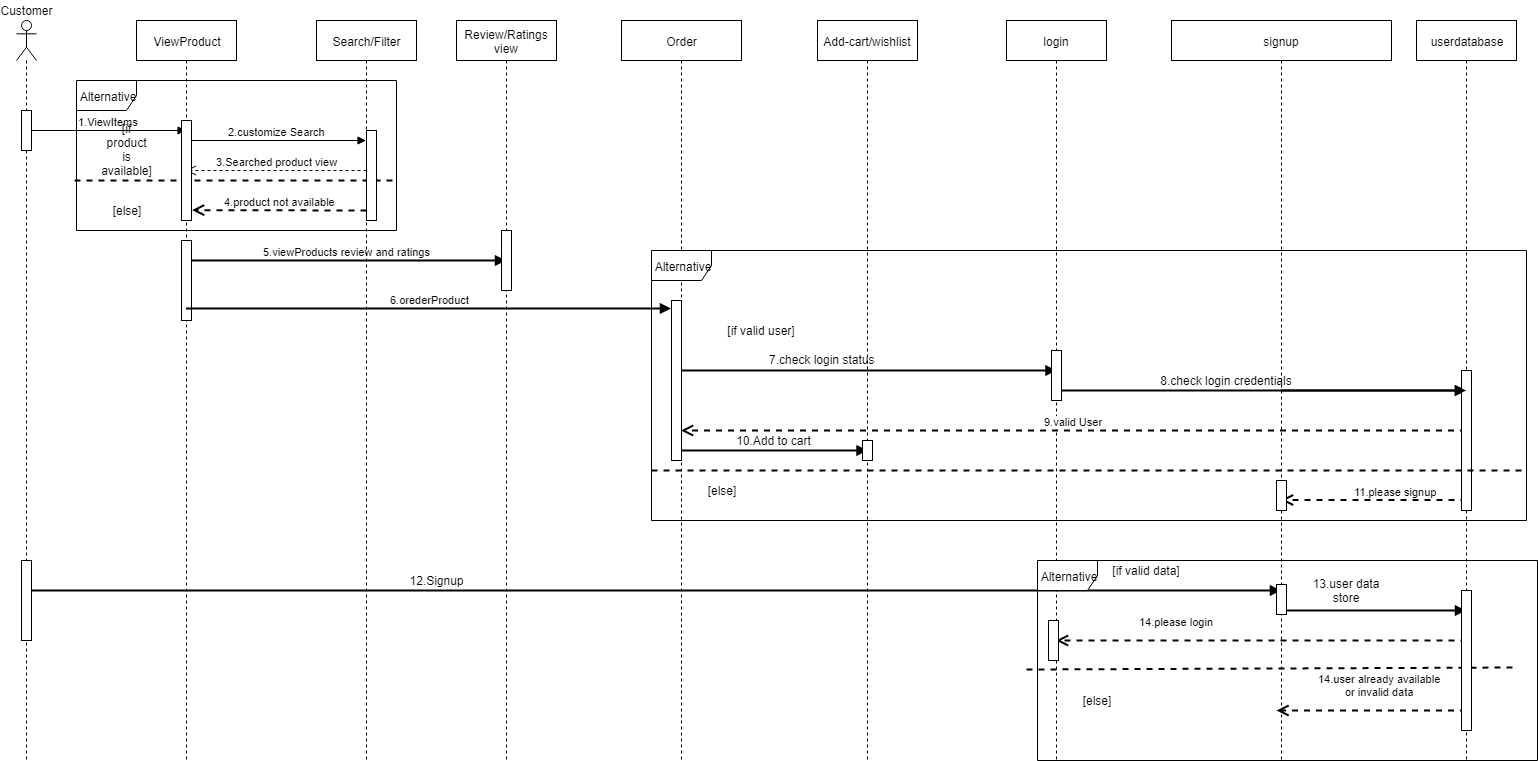

The diagram above was exported from draw.io. Its source (the exported page's mxGraphModel, read from the mxfile embedded in the PNG):
<mxGraphModel dx="1024" dy="595" grid="1" gridSize="10" guides="1" tooltips="1" connect="1" arrows="1" fold="1" page="1" pageScale="1" pageWidth="850" pageHeight="1100" math="0" shadow="0">
  <root>
    <mxCell id="0" />
    <mxCell id="1" parent="0" />
    <mxCell id="Uo53YKTgaKuyHwSeJcGA-1" value="" style="shape=umlLifeline;participant=umlActor;perimeter=lifelinePerimeter;whiteSpace=wrap;html=1;container=1;collapsible=0;recursiveResize=0;verticalAlign=top;spacingTop=36;labelBackgroundColor=#ffffff;outlineConnect=0;" parent="1" vertex="1">
      <mxGeometry x="70" y="60" width="20" height="740" as="geometry" />
    </mxCell>
    <mxCell id="Uo53YKTgaKuyHwSeJcGA-10" value="" style="html=1;points=[];perimeter=orthogonalPerimeter;" parent="Uo53YKTgaKuyHwSeJcGA-1" vertex="1">
      <mxGeometry x="5" y="90" width="10" height="40" as="geometry" />
    </mxCell>
    <mxCell id="Uo53YKTgaKuyHwSeJcGA-60" value="" style="endArrow=block;endFill=1;endSize=6;html=1;strokeWidth=2;" parent="Uo53YKTgaKuyHwSeJcGA-1" target="Uo53YKTgaKuyHwSeJcGA-56" edge="1">
      <mxGeometry width="100" relative="1" as="geometry">
        <mxPoint x="10" y="570" as="sourcePoint" />
        <mxPoint x="110" y="570" as="targetPoint" />
      </mxGeometry>
    </mxCell>
    <mxCell id="oca3GNE_yq9O-O_jMBoO-10" value="" style="html=1;points=[];perimeter=orthogonalPerimeter;" parent="Uo53YKTgaKuyHwSeJcGA-1" vertex="1">
      <mxGeometry x="5" y="540" width="10" height="80" as="geometry" />
    </mxCell>
    <mxCell id="Uo53YKTgaKuyHwSeJcGA-2" value="ViewProduct" style="shape=umlLifeline;perimeter=lifelinePerimeter;whiteSpace=wrap;html=1;container=1;collapsible=0;recursiveResize=0;outlineConnect=0;" parent="1" vertex="1">
      <mxGeometry x="190" y="60" width="100" height="740" as="geometry" />
    </mxCell>
    <mxCell id="Uo53YKTgaKuyHwSeJcGA-14" value="2.customize Search" style="html=1;verticalAlign=bottom;endArrow=block;" parent="Uo53YKTgaKuyHwSeJcGA-2" target="Uo53YKTgaKuyHwSeJcGA-3" edge="1">
      <mxGeometry width="80" relative="1" as="geometry">
        <mxPoint x="50" y="120" as="sourcePoint" />
        <mxPoint x="130" y="120" as="targetPoint" />
      </mxGeometry>
    </mxCell>
    <mxCell id="Uo53YKTgaKuyHwSeJcGA-33" value="5.viewProducts review and ratings" style="html=1;verticalAlign=bottom;endArrow=block;strokeWidth=2;" parent="Uo53YKTgaKuyHwSeJcGA-2" target="Uo53YKTgaKuyHwSeJcGA-8" edge="1">
      <mxGeometry width="80" relative="1" as="geometry">
        <mxPoint x="50" y="240" as="sourcePoint" />
        <mxPoint x="130" y="240" as="targetPoint" />
      </mxGeometry>
    </mxCell>
    <mxCell id="oca3GNE_yq9O-O_jMBoO-3" value="" style="html=1;points=[];perimeter=orthogonalPerimeter;" parent="Uo53YKTgaKuyHwSeJcGA-2" vertex="1">
      <mxGeometry x="45" y="220" width="10" height="80" as="geometry" />
    </mxCell>
    <mxCell id="Uo53YKTgaKuyHwSeJcGA-3" value="Search/Filter" style="shape=umlLifeline;perimeter=lifelinePerimeter;whiteSpace=wrap;html=1;container=1;collapsible=0;recursiveResize=0;outlineConnect=0;" parent="1" vertex="1">
      <mxGeometry x="370" y="60" width="100" height="740" as="geometry" />
    </mxCell>
    <mxCell id="Uo53YKTgaKuyHwSeJcGA-4" value="Order" style="shape=umlLifeline;perimeter=lifelinePerimeter;whiteSpace=wrap;html=1;container=1;collapsible=0;recursiveResize=0;outlineConnect=0;" parent="1" vertex="1">
      <mxGeometry x="675" y="60" width="120" height="740" as="geometry" />
    </mxCell>
    <mxCell id="Uo53YKTgaKuyHwSeJcGA-26" value="" style="endArrow=block;endFill=1;endSize=6;html=1;strokeWidth=2;" parent="Uo53YKTgaKuyHwSeJcGA-4" source="Uo53YKTgaKuyHwSeJcGA-4" edge="1">
      <mxGeometry width="100" relative="1" as="geometry">
        <mxPoint x="50" y="280" as="sourcePoint" />
        <mxPoint x="435" y="350" as="targetPoint" />
      </mxGeometry>
    </mxCell>
    <mxCell id="Uo53YKTgaKuyHwSeJcGA-5" value="Add-cart/wishlist" style="shape=umlLifeline;perimeter=lifelinePerimeter;whiteSpace=wrap;html=1;container=1;collapsible=0;recursiveResize=0;outlineConnect=0;" parent="1" vertex="1">
      <mxGeometry x="871" y="60" width="100" height="740" as="geometry" />
    </mxCell>
    <mxCell id="Uo53YKTgaKuyHwSeJcGA-6" value="Customer" style="text;html=1;strokeColor=none;fillColor=none;align=center;verticalAlign=middle;whiteSpace=wrap;rounded=0;" parent="1" vertex="1">
      <mxGeometry x="60" y="40" width="40" height="20" as="geometry" />
    </mxCell>
    <mxCell id="Uo53YKTgaKuyHwSeJcGA-8" value="Review/Ratings&lt;br&gt;view" style="shape=umlLifeline;perimeter=lifelinePerimeter;whiteSpace=wrap;html=1;container=1;collapsible=0;recursiveResize=0;outlineConnect=0;" parent="1" vertex="1">
      <mxGeometry x="510" y="60" width="100" height="740" as="geometry" />
    </mxCell>
    <mxCell id="oca3GNE_yq9O-O_jMBoO-4" value="" style="html=1;points=[];perimeter=orthogonalPerimeter;" parent="Uo53YKTgaKuyHwSeJcGA-8" vertex="1">
      <mxGeometry x="45" y="210" width="10" height="60" as="geometry" />
    </mxCell>
    <mxCell id="Uo53YKTgaKuyHwSeJcGA-9" value="login" style="shape=umlLifeline;perimeter=lifelinePerimeter;whiteSpace=wrap;html=1;container=1;collapsible=0;recursiveResize=0;outlineConnect=0;" parent="1" vertex="1">
      <mxGeometry x="1060" y="60" width="100" height="740" as="geometry" />
    </mxCell>
    <mxCell id="Uo53YKTgaKuyHwSeJcGA-58" value="" style="endArrow=block;endFill=1;endSize=6;html=1;strokeWidth=2;" parent="Uo53YKTgaKuyHwSeJcGA-9" target="Uo53YKTgaKuyHwSeJcGA-57" edge="1">
      <mxGeometry width="100" relative="1" as="geometry">
        <mxPoint x="50" y="370" as="sourcePoint" />
        <mxPoint x="150" y="370" as="targetPoint" />
      </mxGeometry>
    </mxCell>
    <mxCell id="Uo53YKTgaKuyHwSeJcGA-13" value="1.ViewItems" style="html=1;verticalAlign=bottom;endArrow=block;" parent="1" source="Uo53YKTgaKuyHwSeJcGA-10" target="Uo53YKTgaKuyHwSeJcGA-2" edge="1">
      <mxGeometry width="80" relative="1" as="geometry">
        <mxPoint x="90" y="130" as="sourcePoint" />
        <mxPoint x="170" y="130" as="targetPoint" />
      </mxGeometry>
    </mxCell>
    <mxCell id="Uo53YKTgaKuyHwSeJcGA-15" value="3.Searched product view" style="html=1;verticalAlign=bottom;endArrow=open;dashed=1;endSize=8;" parent="1" target="Uo53YKTgaKuyHwSeJcGA-2" edge="1">
      <mxGeometry relative="1" as="geometry">
        <mxPoint x="420" y="210" as="sourcePoint" />
        <mxPoint x="250" y="210" as="targetPoint" />
      </mxGeometry>
    </mxCell>
    <mxCell id="Uo53YKTgaKuyHwSeJcGA-18" value="Alternative" style="shape=umlFrame;whiteSpace=wrap;html=1;" parent="1" vertex="1">
      <mxGeometry x="130" y="120" width="320" height="150" as="geometry" />
    </mxCell>
    <mxCell id="Uo53YKTgaKuyHwSeJcGA-19" value="" style="endArrow=none;dashed=1;html=1;strokeWidth=2;" parent="1" edge="1">
      <mxGeometry width="50" height="50" relative="1" as="geometry">
        <mxPoint x="128" y="220" as="sourcePoint" />
        <mxPoint x="452" y="220" as="targetPoint" />
      </mxGeometry>
    </mxCell>
    <mxCell id="Uo53YKTgaKuyHwSeJcGA-20" value="[if product is available]" style="text;html=1;strokeColor=none;fillColor=none;align=center;verticalAlign=middle;whiteSpace=wrap;rounded=0;" parent="1" vertex="1">
      <mxGeometry x="160" y="180" width="40" height="20" as="geometry" />
    </mxCell>
    <mxCell id="Uo53YKTgaKuyHwSeJcGA-21" value="[else]" style="text;html=1;strokeColor=none;fillColor=none;align=center;verticalAlign=middle;whiteSpace=wrap;rounded=0;" parent="1" vertex="1">
      <mxGeometry x="160" y="240" width="40" height="20" as="geometry" />
    </mxCell>
    <mxCell id="Uo53YKTgaKuyHwSeJcGA-23" value="4.product not available" style="html=1;verticalAlign=bottom;endArrow=open;dashed=1;endSize=8;strokeWidth=2;entryX=1.06;entryY=0.896;entryDx=0;entryDy=0;entryPerimeter=0;" parent="1" target="oca3GNE_yq9O-O_jMBoO-1" edge="1">
      <mxGeometry relative="1" as="geometry">
        <mxPoint x="420" y="250" as="sourcePoint" />
        <mxPoint x="340" y="250" as="targetPoint" />
      </mxGeometry>
    </mxCell>
    <mxCell id="Uo53YKTgaKuyHwSeJcGA-27" value="7.check login status" style="text;html=1;resizable=0;points=[];autosize=1;align=left;verticalAlign=top;spacingTop=-4;" parent="1" vertex="1">
      <mxGeometry x="821" y="390" width="120" height="20" as="geometry" />
    </mxCell>
    <mxCell id="Uo53YKTgaKuyHwSeJcGA-29" value="9.valid User" style="html=1;verticalAlign=bottom;endArrow=open;dashed=1;endSize=8;strokeWidth=2;" parent="1" source="Uo53YKTgaKuyHwSeJcGA-57" target="Uo53YKTgaKuyHwSeJcGA-4" edge="1">
      <mxGeometry relative="1" as="geometry">
        <mxPoint x="1100" y="460" as="sourcePoint" />
        <mxPoint x="725" y="470" as="targetPoint" />
        <Array as="points">
          <mxPoint x="1410" y="470" />
          <mxPoint x="1060" y="470" />
        </Array>
      </mxGeometry>
    </mxCell>
    <mxCell id="Uo53YKTgaKuyHwSeJcGA-25" value="6.orederProduct" style="html=1;verticalAlign=bottom;endArrow=block;strokeWidth=2;entryX=-0.06;entryY=0.05;entryDx=0;entryDy=0;entryPerimeter=0;" parent="1" source="Uo53YKTgaKuyHwSeJcGA-2" target="oca3GNE_yq9O-O_jMBoO-5" edge="1">
      <mxGeometry x="0.001" width="80" relative="1" as="geometry">
        <mxPoint x="240" y="310" as="sourcePoint" />
        <mxPoint x="720" y="340" as="targetPoint" />
        <mxPoint x="1" as="offset" />
      </mxGeometry>
    </mxCell>
    <mxCell id="Uo53YKTgaKuyHwSeJcGA-36" value="10.Add to cart" style="text;html=1;strokeColor=none;fillColor=none;align=center;verticalAlign=middle;whiteSpace=wrap;rounded=0;" parent="1" vertex="1">
      <mxGeometry x="775" y="470" width="105" height="20" as="geometry" />
    </mxCell>
    <mxCell id="Uo53YKTgaKuyHwSeJcGA-35" value="" style="endArrow=block;endFill=1;endSize=6;html=1;strokeWidth=2;" parent="1" source="Uo53YKTgaKuyHwSeJcGA-4" edge="1">
      <mxGeometry width="100" relative="1" as="geometry">
        <mxPoint x="730" y="510" as="sourcePoint" />
        <mxPoint x="921" y="490" as="targetPoint" />
      </mxGeometry>
    </mxCell>
    <mxCell id="Uo53YKTgaKuyHwSeJcGA-51" value="Alternative" style="shape=umlFrame;whiteSpace=wrap;html=1;" parent="1" vertex="1">
      <mxGeometry x="705" y="290" width="875" height="270" as="geometry" />
    </mxCell>
    <mxCell id="Uo53YKTgaKuyHwSeJcGA-53" value="[if valid user]" style="text;html=1;strokeColor=none;fillColor=none;align=center;verticalAlign=middle;whiteSpace=wrap;rounded=0;" parent="1" vertex="1">
      <mxGeometry x="770" y="360" width="90" height="20" as="geometry" />
    </mxCell>
    <mxCell id="Uo53YKTgaKuyHwSeJcGA-54" value="[else]" style="text;html=1;strokeColor=none;fillColor=none;align=center;verticalAlign=middle;whiteSpace=wrap;rounded=0;" parent="1" vertex="1">
      <mxGeometry x="755" y="520" width="40" height="20" as="geometry" />
    </mxCell>
    <mxCell id="Uo53YKTgaKuyHwSeJcGA-55" value="11.please signup" style="html=1;verticalAlign=bottom;endArrow=open;dashed=1;endSize=8;strokeWidth=2;" parent="1" target="Uo53YKTgaKuyHwSeJcGA-56" edge="1">
      <mxGeometry x="-0.1312" y="-9" relative="1" as="geometry">
        <mxPoint x="1520" y="539.5" as="sourcePoint" />
        <mxPoint x="1360" y="539.5" as="targetPoint" />
        <Array as="points">
          <mxPoint x="1450.5" y="539.5" />
        </Array>
        <mxPoint x="10" y="9" as="offset" />
      </mxGeometry>
    </mxCell>
    <mxCell id="Uo53YKTgaKuyHwSeJcGA-56" value="signup" style="shape=umlLifeline;perimeter=lifelinePerimeter;whiteSpace=wrap;html=1;container=1;collapsible=0;recursiveResize=0;outlineConnect=0;" parent="1" vertex="1">
      <mxGeometry x="1225" y="60" width="220" height="740" as="geometry" />
    </mxCell>
    <mxCell id="Uo53YKTgaKuyHwSeJcGA-59" value="8.check login credentials" style="text;html=1;strokeColor=none;fillColor=none;align=center;verticalAlign=middle;whiteSpace=wrap;rounded=0;" parent="Uo53YKTgaKuyHwSeJcGA-56" vertex="1">
      <mxGeometry x="-40" y="350" width="190" height="20" as="geometry" />
    </mxCell>
    <mxCell id="Uo53YKTgaKuyHwSeJcGA-64" value="13.user data store" style="text;html=1;strokeColor=none;fillColor=none;align=center;verticalAlign=middle;whiteSpace=wrap;rounded=0;" parent="Uo53YKTgaKuyHwSeJcGA-56" vertex="1">
      <mxGeometry x="130" y="560" width="90" height="20" as="geometry" />
    </mxCell>
    <mxCell id="Uo53YKTgaKuyHwSeJcGA-68" value="14.user already available&lt;br&gt;or invalid data" style="html=1;verticalAlign=bottom;endArrow=open;dashed=1;endSize=8;strokeWidth=2;" parent="Uo53YKTgaKuyHwSeJcGA-56" source="Uo53YKTgaKuyHwSeJcGA-57" edge="1">
      <mxGeometry x="-0.0811" y="-10" relative="1" as="geometry">
        <mxPoint x="225" y="690" as="sourcePoint" />
        <mxPoint x="105" y="690" as="targetPoint" />
        <mxPoint as="offset" />
      </mxGeometry>
    </mxCell>
    <mxCell id="Uo53YKTgaKuyHwSeJcGA-73" value="14.please login" style="html=1;verticalAlign=bottom;endArrow=open;dashed=1;endSize=8;strokeWidth=2;" parent="Uo53YKTgaKuyHwSeJcGA-56" target="Uo53YKTgaKuyHwSeJcGA-9" edge="1">
      <mxGeometry x="0.4129" y="-10" relative="1" as="geometry">
        <mxPoint x="295" y="620" as="sourcePoint" />
        <mxPoint x="155" y="620" as="targetPoint" />
        <mxPoint as="offset" />
      </mxGeometry>
    </mxCell>
    <mxCell id="Uo53YKTgaKuyHwSeJcGA-74" value="" style="endArrow=block;endFill=1;endSize=6;html=1;strokeWidth=2;" parent="Uo53YKTgaKuyHwSeJcGA-56" target="Uo53YKTgaKuyHwSeJcGA-57" edge="1">
      <mxGeometry width="100" relative="1" as="geometry">
        <mxPoint x="113" y="590" as="sourcePoint" />
        <mxPoint x="232.5" y="590" as="targetPoint" />
        <Array as="points">
          <mxPoint x="163" y="590" />
        </Array>
      </mxGeometry>
    </mxCell>
    <mxCell id="oca3GNE_yq9O-O_jMBoO-9" value="" style="html=1;points=[];perimeter=orthogonalPerimeter;" parent="Uo53YKTgaKuyHwSeJcGA-56" vertex="1">
      <mxGeometry x="105" y="460" width="10" height="30" as="geometry" />
    </mxCell>
    <mxCell id="Uo53YKTgaKuyHwSeJcGA-57" value="userdatabase" style="shape=umlLifeline;perimeter=lifelinePerimeter;whiteSpace=wrap;html=1;container=1;collapsible=0;recursiveResize=0;outlineConnect=0;" parent="1" vertex="1">
      <mxGeometry x="1470" y="60" width="100" height="740" as="geometry" />
    </mxCell>
    <mxCell id="oca3GNE_yq9O-O_jMBoO-8" value="" style="html=1;points=[];perimeter=orthogonalPerimeter;" parent="Uo53YKTgaKuyHwSeJcGA-57" vertex="1">
      <mxGeometry x="45" y="350" width="10" height="140" as="geometry" />
    </mxCell>
    <mxCell id="Uo53YKTgaKuyHwSeJcGA-63" value="12.Signup" style="text;html=1;strokeColor=none;fillColor=none;align=center;verticalAlign=middle;whiteSpace=wrap;rounded=0;" parent="1" vertex="1">
      <mxGeometry x="470" y="610" width="40" height="20" as="geometry" />
    </mxCell>
    <mxCell id="Uo53YKTgaKuyHwSeJcGA-67" value="Alternative" style="shape=umlFrame;whiteSpace=wrap;html=1;" parent="1" vertex="1">
      <mxGeometry x="1091" y="600" width="500" height="200" as="geometry" />
    </mxCell>
    <mxCell id="Uo53YKTgaKuyHwSeJcGA-61" value="" style="endArrow=block;endFill=1;endSize=6;html=1;strokeWidth=2;" parent="1" source="Uo53YKTgaKuyHwSeJcGA-56" target="Uo53YKTgaKuyHwSeJcGA-57" edge="1">
      <mxGeometry width="100" relative="1" as="geometry">
        <mxPoint x="1340" y="650" as="sourcePoint" />
        <mxPoint x="1400" y="650" as="targetPoint" />
      </mxGeometry>
    </mxCell>
    <mxCell id="Uo53YKTgaKuyHwSeJcGA-75" value="" style="endArrow=none;dashed=1;html=1;strokeWidth=2;" parent="1" edge="1">
      <mxGeometry width="50" height="50" relative="1" as="geometry">
        <mxPoint x="1080" y="709" as="sourcePoint" />
        <mxPoint x="1571" y="707" as="targetPoint" />
      </mxGeometry>
    </mxCell>
    <mxCell id="Uo53YKTgaKuyHwSeJcGA-76" value="[if valid data]" style="text;html=1;strokeColor=none;fillColor=none;align=center;verticalAlign=middle;whiteSpace=wrap;rounded=0;" parent="1" vertex="1">
      <mxGeometry x="1150" y="600" width="100" height="20" as="geometry" />
    </mxCell>
    <mxCell id="Uo53YKTgaKuyHwSeJcGA-77" value="[else]" style="text;html=1;strokeColor=none;fillColor=none;align=center;verticalAlign=middle;whiteSpace=wrap;rounded=0;" parent="1" vertex="1">
      <mxGeometry x="1130" y="730" width="40" height="20" as="geometry" />
    </mxCell>
    <mxCell id="Uo53YKTgaKuyHwSeJcGA-78" value="" style="endArrow=none;dashed=1;html=1;strokeWidth=2;exitX=0;exitY=0.815;exitDx=0;exitDy=0;exitPerimeter=0;" parent="1" source="Uo53YKTgaKuyHwSeJcGA-51" edge="1">
      <mxGeometry width="50" height="50" relative="1" as="geometry">
        <mxPoint x="700" y="540" as="sourcePoint" />
        <mxPoint x="1581" y="510" as="targetPoint" />
      </mxGeometry>
    </mxCell>
    <mxCell id="oca3GNE_yq9O-O_jMBoO-1" value="" style="html=1;points=[];perimeter=orthogonalPerimeter;" parent="1" vertex="1">
      <mxGeometry x="235" y="160" width="10" height="100" as="geometry" />
    </mxCell>
    <mxCell id="oca3GNE_yq9O-O_jMBoO-2" value="" style="html=1;points=[];perimeter=orthogonalPerimeter;" parent="1" vertex="1">
      <mxGeometry x="420" y="170" width="10" height="90" as="geometry" />
    </mxCell>
    <mxCell id="oca3GNE_yq9O-O_jMBoO-5" value="" style="html=1;points=[];perimeter=orthogonalPerimeter;" parent="1" vertex="1">
      <mxGeometry x="725" y="340" width="10" height="160" as="geometry" />
    </mxCell>
    <mxCell id="oca3GNE_yq9O-O_jMBoO-6" value="" style="html=1;points=[];perimeter=orthogonalPerimeter;" parent="1" vertex="1">
      <mxGeometry x="1105" y="390" width="10" height="50" as="geometry" />
    </mxCell>
    <mxCell id="oca3GNE_yq9O-O_jMBoO-7" value="" style="html=1;points=[];perimeter=orthogonalPerimeter;" parent="1" vertex="1">
      <mxGeometry x="916" y="480" width="10" height="20" as="geometry" />
    </mxCell>
    <mxCell id="oca3GNE_yq9O-O_jMBoO-11" value="" style="html=1;points=[];perimeter=orthogonalPerimeter;" parent="1" vertex="1">
      <mxGeometry x="1330" y="624" width="10" height="30" as="geometry" />
    </mxCell>
    <mxCell id="oca3GNE_yq9O-O_jMBoO-12" value="" style="html=1;points=[];perimeter=orthogonalPerimeter;" parent="1" vertex="1">
      <mxGeometry x="1515" y="630" width="10" height="140" as="geometry" />
    </mxCell>
    <mxCell id="oca3GNE_yq9O-O_jMBoO-15" value="" style="html=1;points=[];perimeter=orthogonalPerimeter;" parent="1" vertex="1">
      <mxGeometry x="1102" y="660" width="10" height="40" as="geometry" />
    </mxCell>
  </root>
</mxGraphModel>